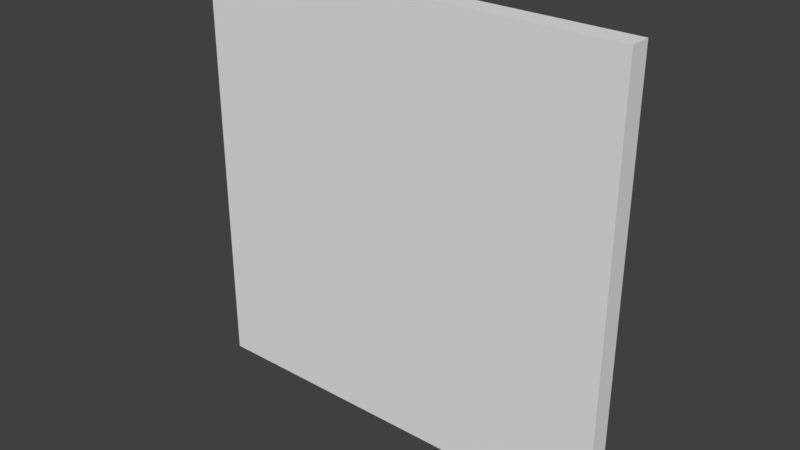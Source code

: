 # Source: Wall.blend  (saved by Blender 2.77.0; exported with 4.5.12 LTS)
import bpy
from mathutils import Matrix  # noqa: F401  (used for matrix-valued properties, if any)

bpy.ops.wm.read_factory_settings(use_empty=True)
scene = bpy.context.scene
scene.name = 'Scene'

# ---- collections
col_collection_1 = bpy.data.collections.new('Collection 1'); scene.collection.children.link(col_collection_1)

# ---- world
world_world = bpy.data.worlds.new('World'); scene.world = world_world
world_world.color = (0.05088, 0.05088, 0.05088)
world_world.use_sun_shadow = False
world_world.sun_shadow_jitter_overblur = 0.0
world_world.cycles.sampling_method = 'MANUAL'

# ---- meshes
me_cube_002 = bpy.data.meshes.new('Cube.002')
me_cube_002.from_pydata([(-1.713, 3.342, -0.1042), (-1.713, 0.001071, -0.1041), (-1.713, 3.342, 0.06285), (-1.713, 0.001071, 0.06285), (1.675, 3.342, -0.1041), (1.675, 0.00107, -0.1041), (1.675, 3.342, 0.06285), (1.675, 0.00107, 0.06285)], [], [(1, 0, 4, 5), (0, 2, 6, 4), (3, 1, 5, 7), (5, 4, 6, 7), (2, 3, 7, 6), (0, 1, 3, 2)])
_uv = me_cube_002.uv_layers.new(name='UVMap')
_uv.uv.foreach_set('vector', [0.5, 0.5, 2.141e-07, 0.5, 0.0, 1.936e-07, 0.5, 0.0, 0.04999, 1.0, 0.025, 1.0, 0.025, 0.5, 0.04999, 0.5, 0.025, 1.0, 4.461e-08, 1.0, 0.0, 0.5, 0.025, 0.5, 0.09999, 0.5, 0.09999, 0.9931, 0.07499, 0.9931, 0.07499, 0.5, 0.5, 3.519e-08, 1.0, 0.0, 1.0, 0.5, 0.5, 0.5, 0.04999, 0.9931, 0.04999, 0.5, 0.07499, 0.5, 0.07499, 0.9931])
me_cube_002.use_remesh_preserve_volume = False
me_cube_002.use_remesh_preserve_attributes = False
me_cube_002.use_mirror_vertex_groups = False
me_cube_002.update()

# ---- objects
ob_cube_002 = bpy.data.objects.new('Cube.002', me_cube_002)

# ---- transforms, parenting, visibility, modifiers, constraints
ob_cube_002.location = (0.0, 0.0, 0.0)
ob_cube_002.rotation_euler = (1.571, 0.0, 0.0)
ob_cube_002.lineart.crease_threshold = 0.0

# ---- collection membership
col_collection_1.objects.link(ob_cube_002)

# ---- scene / render settings (as saved in the file)
scene.frame_start = 1; scene.frame_end = 250; scene.frame_set(131)
scene.render.engine = 'BLENDER_EEVEE_NEXT'
scene.render.resolution_percentage = 50
scene.render.dither_intensity = 0.0
scene.cycles.use_denoising = False
scene.cycles.samples = 128
scene.cycles.sampling_pattern = 'TABULATED_SOBOL'
scene.cycles.light_sampling_threshold = 0.0
scene.cycles.use_adaptive_sampling = False
scene.cycles.use_light_tree = False
scene.cycles.blur_glossy = 0.0
scene.cycles.sample_clamp_indirect = 0.0
scene.view_settings.view_transform = 'Standard'
bpy.context.view_layer.update()

# ---- added for rendering (the .blend has no active camera and no usable light): camera, sun
cam_auto = bpy.data.cameras.new('AutoCamera')
cam_auto.lens = 50.0
cam_auto.sensor_width = 36.0
cam_auto.clip_end = 1000.0
ob_auto_camera = bpy.data.objects.new('AutoCamera', cam_auto)
scene.collection.objects.link(ob_auto_camera)
ob_auto_camera.location = (4.38526, -5.26448, 5.19471)
ob_auto_camera.rotation_euler = (1.09748, -7.21219e-08, 0.694738)
scene.camera = ob_auto_camera
light_auto_sun = bpy.data.lights.new('AutoSun', 'SUN')
light_auto_sun.energy = 3.0
light_auto_sun.angle = 0.0523599
ob_auto_sun = bpy.data.objects.new('AutoSun', light_auto_sun)
scene.collection.objects.link(ob_auto_sun)
ob_auto_sun.rotation_euler = (0.872665, 0.174533, 0.523599)
bpy.context.view_layer.update()

